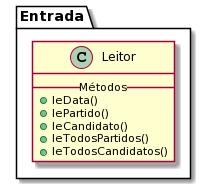

The diagram above was rendered by PlantUML. Its source (embedded in the PNG):
@startuml
package "Entrada"{

Class Leitor{
__Métodos__
+ leData()
+ lePartido()
+ leCandidato()
+ leTodosPartidos()
+ leTodosCandidatos()
}

}
@enduml